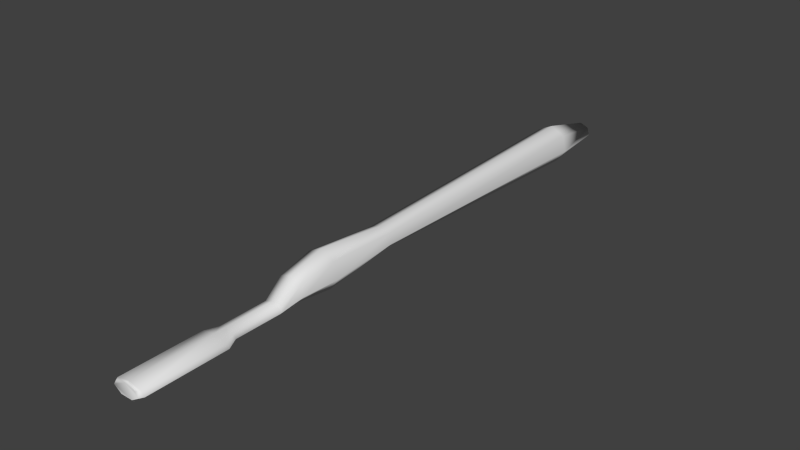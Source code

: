 # Source: toothbrushSimple.blend  (saved by Blender 2.69.0; exported with 4.5.12 LTS)
import bpy
from mathutils import Matrix  # noqa: F401  (used for matrix-valued properties, if any)

bpy.ops.wm.read_factory_settings(use_empty=True)
scene = bpy.context.scene
scene.name = 'Scene'

# ---- collections
col_collection_1 = bpy.data.collections.new('Collection 1'); scene.collection.children.link(col_collection_1)

# ---- materials (node trees are filled in below, after node groups)
mat_material = bpy.data.materials.new('Material')
mat_material.alpha_threshold = 0.0
mat_material.use_transparent_shadow = False
mat_material.roughness = 0.5
mat_material.line_color = (0.0, 0.0, 0.0, 1.0)

# ---- material node trees

# ---- world
world_world = bpy.data.worlds.new('World'); scene.world = world_world
world_world.color = (0.05088, 0.05088, 0.05088)
world_world.use_sun_shadow = False
world_world.sun_shadow_jitter_overblur = 0.0
world_world.cycles.sampling_method = 'MANUAL'
world_world.cycles.sample_map_resolution = 256

# ---- meshes
me_cube = bpy.data.meshes.new('Cube')
me_cube.from_pydata([(-0.08082, 0.0174, -8.624), (-0.08082, 0.008728, 0.3882), (0.05186, 0.01431, -8.624), (0.07854, 0.006103, 0.3882), (0.08463, 0.007366, -8.624), (0.1179, 0.002589, 0.3882), (-0.007185, 0.001795, -8.624), (0.007617, -0.002143, 0.3882), (-0.1545, 0.001795, -8.624), (-0.1693, -0.002143, 0.3882), (-0.2463, 0.007366, -8.624), (-0.2795, 0.002589, 0.3882), (-0.2135, 0.01431, -8.624), (-0.2402, 0.006103, 0.3882), (-0.08082, 0.03014, -7.752), (0.1347, 0.02368, -7.752), (0.1879, 0.009168, -7.752), (0.03879, -0.002468, -7.751), (-0.2004, -0.002468, -7.751), (-0.3496, 0.009168, -7.752), (-0.2963, 0.02368, -7.752), (-0.08082, 0.02971, -2.621), (0.1314, 0.02341, -2.621), (0.1838, 0.009263, -2.621), (0.03694, -0.002085, -2.621), (-0.1986, -0.002085, -2.621), (-0.3454, 0.009263, -2.621), (-0.293, 0.02341, -2.621), (-0.08082, 0.0224, -3.713), (0.07883, 0.01885, -3.713), (0.1183, 0.01089, -3.713), (0.00778, 0.004505, -3.713), (-0.1694, 0.004505, -3.713), (-0.2799, 0.01089, -3.713), (-0.2405, 0.01885, -3.713), (-0.08082, 0.02139, -2.083), (0.09028, 0.01737, -2.083), (0.1325, 0.008332, -2.083), (0.01414, 0.001083, -2.083), (-0.1758, 0.001083, -2.083), (-0.2942, 0.008332, -2.083), (-0.2519, 0.01737, -2.083), (-0.08082, 0.008728, -1.771), (0.04073, 0.006103, -1.771), (0.07075, 0.002589, -1.771), (-0.01336, -0.002143, -1.771), (-0.1483, -0.002143, -1.771), (-0.2324, 0.002589, -1.771), (-0.2024, 0.006103, -1.771), (-0.08082, 0.008728, -0.8537), (0.1165, 0.006103, -0.8508), (0.1652, 0.002589, -0.85), (0.02869, -0.002143, -0.852), (-0.1903, -0.002143, -0.8553), (-0.3269, 0.002589, -0.8573), (-0.2781, 0.006103, -0.8566), (-0.08082, 0.008728, -1.038), (0.03903, 0.006103, -1.038), (0.06864, 0.002589, -1.038), (-0.01431, -0.002143, -1.038), (-0.1473, -0.002143, -1.038), (-0.2303, 0.002589, -1.038), (-0.2007, 0.006103, -1.038), (-0.08082, 0.008728, 0.3349), (0.1165, 0.006103, 0.3349), (0.1652, 0.002589, 0.3349), (0.02869, -0.002143, 0.3349), (-0.1903, -0.002143, 0.3349), (-0.3269, 0.002589, 0.3349), (-0.2781, 0.006103, 0.3349)], [], [(63, 1, 3, 64), (64, 3, 5, 65), (65, 5, 7, 66), (66, 7, 9, 67), (67, 9, 11, 68), (3, 1, 13, 11, 9, 7, 5), (69, 13, 1, 63), (68, 11, 13, 69), (0, 2, 4, 6, 8, 10, 12), (10, 19, 20, 12), (8, 18, 19, 10), (6, 17, 18, 8), (4, 16, 17, 6), (2, 15, 16, 4), (0, 14, 15, 2), (12, 20, 14, 0), (33, 26, 27, 34), (32, 25, 26, 33), (31, 24, 25, 32), (30, 23, 24, 31), (29, 22, 23, 30), (28, 21, 22, 29), (34, 27, 21, 28), (19, 33, 34, 20), (18, 32, 33, 19), (17, 31, 32, 18), (16, 30, 31, 17), (15, 29, 30, 16), (14, 28, 29, 15), (20, 34, 28, 14), (26, 40, 41, 27), (25, 39, 40, 26), (24, 38, 39, 25), (23, 37, 38, 24), (22, 36, 37, 23), (21, 35, 36, 22), (27, 41, 35, 21), (40, 47, 48, 41), (39, 46, 47, 40), (38, 45, 46, 39), (37, 44, 45, 38), (36, 43, 44, 37), (35, 42, 43, 36), (41, 48, 42, 35), (61, 54, 55, 62), (60, 53, 54, 61), (59, 52, 53, 60), (58, 51, 52, 59), (57, 50, 51, 58), (56, 49, 50, 57), (62, 55, 49, 56), (47, 61, 62, 48), (46, 60, 61, 47), (45, 59, 60, 46), (44, 58, 59, 45), (43, 57, 58, 44), (42, 56, 57, 43), (48, 62, 56, 42), (54, 68, 69, 55), (53, 67, 68, 54), (52, 66, 67, 53), (51, 65, 66, 52), (50, 64, 65, 51), (49, 63, 64, 50), (55, 69, 63, 49)])
me_cube.polygons.foreach_set('use_smooth', [True] * 65)
me_cube.materials.append(mat_material)
me_cube.use_remesh_preserve_volume = False
me_cube.use_remesh_preserve_attributes = False
me_cube.use_mirror_vertex_groups = False
me_cube.update()

# ---- objects
ob_cube = bpy.data.objects.new('Cube', me_cube)

# ---- transforms, parenting, visibility, modifiers, constraints
ob_cube.location = (-1.685, -3.646, -0.04474)
ob_cube.rotation_euler = (1.571, 0.0, 0.0)
ob_cube.scale = (0.2483, 4.184, 0.2489)
ob_cube.lock_rotations_4d = False
ob_cube.empty_display_type = 'ARROWS'
ob_cube.lineart.crease_threshold = 0.0

# ---- collection membership
col_collection_1.objects.link(ob_cube)

# ---- scene / render settings (as saved in the file)
scene.frame_start = 1; scene.frame_end = 250; scene.frame_set(1)
scene.render.engine = 'BLENDER_EEVEE_NEXT'
scene.render.image_settings.compression = 90
scene.render.resolution_percentage = 50
scene.render.dither_intensity = 0.0
scene.cycles.use_denoising = False
scene.cycles.samples = 10
scene.cycles.sampling_pattern = 'TABULATED_SOBOL'
scene.cycles.light_sampling_threshold = 0.0
scene.cycles.use_adaptive_sampling = False
scene.cycles.use_light_tree = False
scene.cycles.blur_glossy = 0.0
scene.cycles.volume_bounces = 1
scene.cycles.pixel_filter_type = 'GAUSSIAN'
scene.cycles.sample_clamp_indirect = 0.0
scene.view_settings.view_transform = 'Standard'
bpy.context.view_layer.update()

# ---- added for rendering (the .blend has no active camera and no usable light): camera, sun
cam_auto = bpy.data.cameras.new('AutoCamera')
cam_auto.lens = 50.0
cam_auto.sensor_width = 36.0
cam_auto.clip_end = 1000.0
ob_auto_camera = bpy.data.objects.new('AutoCamera', cam_auto)
scene.collection.objects.link(ob_auto_camera)
ob_auto_camera.location = (0.377874, -5.12072, 1.67922)
ob_auto_camera.rotation_euler = (1.09748, -7.21219e-08, 0.694738)
scene.camera = ob_auto_camera
light_auto_sun = bpy.data.lights.new('AutoSun', 'SUN')
light_auto_sun.energy = 3.0
light_auto_sun.angle = 0.0523599
ob_auto_sun = bpy.data.objects.new('AutoSun', light_auto_sun)
scene.collection.objects.link(ob_auto_sun)
ob_auto_sun.rotation_euler = (0.872665, 0.174533, 0.523599)
bpy.context.view_layer.update()
